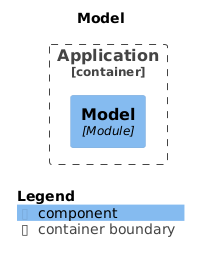

The diagram above was rendered by PlantUML. Its source (embedded in the PNG):
@startuml
set separator none
title Model

top to bottom direction

!include <C4/C4>
!include <C4/C4_Context>
!include <C4/C4_Component>

Container_Boundary("Application.Application_boundary", "Application", $tags="") {
  Component(Application.Application.Model, "Model", $techn="Module", $descr="", $tags="", $link="")
}


SHOW_LEGEND(true)
@enduml